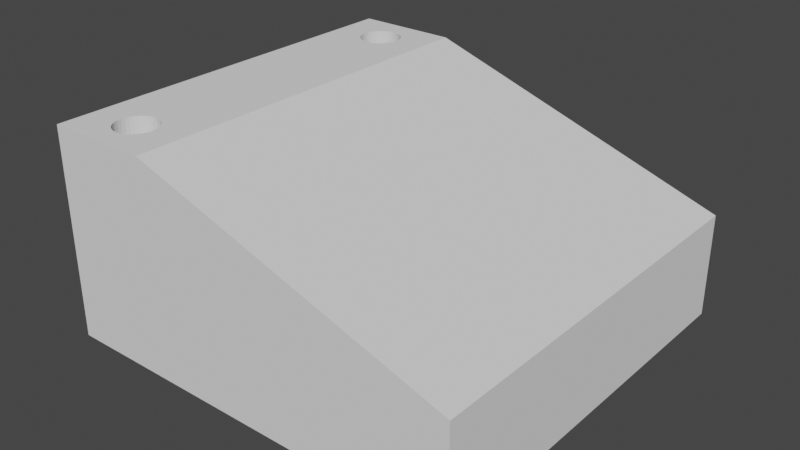 # Source: VTX_Backstop.blend  (saved by Blender 2.81.16; exported with 4.5.12 LTS)
import bpy
from mathutils import Matrix  # noqa: F401  (used for matrix-valued properties, if any)

bpy.ops.wm.read_factory_settings(use_empty=True)
scene = bpy.context.scene
scene.name = 'Scene'

# ---- collections
col_collection = bpy.data.collections.new('Collection'); scene.collection.children.link(col_collection)

# ---- world
world_world = bpy.data.worlds.new('World'); scene.world = world_world
world_world.use_nodes = True; world_world.node_tree.nodes.clear()
_N = world_world.node_tree.nodes; _L = world_world.node_tree.links
n0 = _N.new('ShaderNodeOutputWorld'); n0.name = 'World Output'; n0.location = (300, 300)
n1 = _N.new('ShaderNodeBackground'); n1.name = 'Background'; n1.location = (10, 300)
n1.inputs[0].default_value = (0.05088, 0.05088, 0.05088, 1.0)
_L.new(n1.outputs[0], n0.inputs[0])
n0.is_active_output = True
world_world.color = (0.05088, 0.05088, 0.05088)
world_world.use_sun_shadow = False
world_world.sun_shadow_jitter_overblur = 0.0

# ---- meshes
me_plane = bpy.data.meshes.new('Plane')
me_plane.from_pydata([(-1.0, -1.0, 0.0), (1.0, -1.0, 0.0), (-1.0, 1.0, 0.0), (1.0, 1.0, 0.0), (-2.384e-07, 0.8947, 0.0), (0.07804, 0.8927, 0.0), (0.1531, 0.8867, 0.0), (0.2222, 0.877, 0.0), (0.2828, 0.8639, 0.0), (0.3326, 0.848, 0.0), (0.3696, 0.8298, 0.0), (0.3923, 0.81, 0.0), (0.4, 0.7895, 0.0), (0.3923, 0.7689, 0.0), (0.3696, 0.7492, 0.0), (0.3326, 0.731, 0.0), (0.2828, 0.715, 0.0), (0.2222, 0.702, 0.0), (0.1531, 0.6922, 0.0), (0.07804, 0.6862, 0.0), (-2.384e-07, 0.6842, 0.0), (-0.07804, 0.6862, 0.0), (-0.1531, 0.6922, 0.0), (-0.2222, 0.702, 0.0), (-0.2828, 0.715, 0.0), (-0.3326, 0.731, 0.0), (-0.3696, 0.7492, 0.0), (-0.3923, 0.7689, 0.0), (-0.4, 0.7895, 0.0), (-0.3923, 0.81, 0.0), (-0.3696, 0.8298, 0.0), (-0.3326, 0.848, 0.0), (-0.2828, 0.8639, 0.0), (-0.2222, 0.877, 0.0), (-0.1531, 0.8867, 0.0), (-0.07804, 0.8927, 0.0), (-2.98e-07, -0.6842, 0.0), (0.07804, -0.6862, 0.0), (0.1531, -0.6922, 0.0), (0.2222, -0.702, 0.0), (0.2828, -0.715, 0.0), (0.3326, -0.731, 0.0), (0.3696, -0.7492, 0.0), (0.3923, -0.7689, 0.0), (0.4, -0.7895, 0.0), (0.3923, -0.81, 0.0), (0.3696, -0.8298, 0.0), (0.3326, -0.848, 0.0), (0.2828, -0.8639, 0.0), (0.2222, -0.877, 0.0), (0.1531, -0.8867, 0.0), (0.07804, -0.8927, 0.0), (-2.31e-07, -0.8947, 0.0), (-0.07804, -0.8927, 0.0), (-0.1531, -0.8867, 0.0), (-0.2222, -0.877, 0.0), (-0.2828, -0.8639, 0.0), (-0.3326, -0.848, 0.0), (-0.3696, -0.8298, 0.0), (-0.3923, -0.81, 0.0), (-0.4, -0.7895, 0.0), (-0.3923, -0.7689, 0.0), (-0.3696, -0.7492, 0.0), (-0.3326, -0.731, 0.0), (-0.2828, -0.715, 0.0), (-0.2222, -0.702, 0.0), (-0.1531, -0.6922, 0.0), (-0.07804, -0.6862, 0.0), (-1.0, 1.0, 2.0), (-1.0, -1.0, 2.0), (1.0, -1.0, 2.0), (1.0, 1.0, 2.0), (-2.384e-07, 0.8947, 2.0), (0.07804, 0.8927, 2.0), (0.1531, 0.8867, 2.0), (0.2222, 0.877, 2.0), (0.2828, 0.8639, 2.0), (0.3326, 0.848, 2.0), (0.3696, 0.8298, 2.0), (0.3923, 0.81, 2.0), (0.4, 0.7895, 2.0), (0.3923, 0.7689, 2.0), (0.3696, 0.7492, 2.0), (0.3326, 0.731, 2.0), (0.2828, 0.715, 2.0), (0.2222, 0.702, 2.0), (0.1531, 0.6922, 2.0), (0.07804, 0.6862, 2.0), (-2.384e-07, 0.6842, 2.0), (-0.07804, 0.6862, 2.0), (-0.1531, 0.6922, 2.0), (-0.2222, 0.702, 2.0), (-0.2828, 0.715, 2.0), (-0.3326, 0.731, 2.0), (-0.3696, 0.7492, 2.0), (-0.3923, 0.7689, 2.0), (-0.4, 0.7895, 2.0), (-0.3923, 0.81, 2.0), (-0.3696, 0.8298, 2.0), (-0.3326, 0.848, 2.0), (-0.2828, 0.8639, 2.0), (-0.2222, 0.877, 2.0), (-0.1531, 0.8867, 2.0), (-0.07804, 0.8927, 2.0), (-2.98e-07, -0.6842, 2.0), (0.07804, -0.6862, 2.0), (0.1531, -0.6922, 2.0), (0.2222, -0.702, 2.0), (0.2828, -0.715, 2.0), (0.3326, -0.731, 2.0), (0.3696, -0.7492, 2.0), (0.3923, -0.7689, 2.0), (0.4, -0.7895, 2.0), (0.3923, -0.81, 2.0), (0.3696, -0.8298, 2.0), (0.3326, -0.848, 2.0), (0.2828, -0.8639, 2.0), (0.2222, -0.877, 2.0), (0.1531, -0.8867, 2.0), (0.07804, -0.8927, 2.0), (-2.31e-07, -0.8947, 2.0), (-0.07804, -0.8927, 2.0), (-0.1531, -0.8867, 2.0), (-0.2222, -0.877, 2.0), (-0.2828, -0.8639, 2.0), (-0.3326, -0.848, 2.0), (-0.3696, -0.8298, 2.0), (-0.3923, -0.81, 2.0), (-0.4, -0.7895, 2.0), (-0.3923, -0.7689, 2.0), (-0.3696, -0.7492, 2.0), (-0.3326, -0.731, 2.0), (-0.2828, -0.715, 2.0), (-0.2222, -0.702, 2.0), (-0.1531, -0.6922, 2.0), (-0.07804, -0.6862, 2.0), (7.0, -1.0, 0.0), (7.0, 1.0, 0.0), (7.0, -1.0, 1.0), (7.0, 1.0, 1.0), (-1.0, -0.5263, 1.5), (-1.0, -0.5263, 0.1), (-1.0, 0.5263, 0.1), (-1.0, 0.5263, 1.5), (7.0, -0.05263, 0.6), (7.0, -0.05263, 0.4), (7.0, 0.05263, 0.4), (7.0, 0.05263, 0.6), (4.004, 0.1683, 0.9371), (4.123, 0.167, 0.9236), (4.241, 0.1592, 0.9104), (4.351, 0.1449, 0.898), (4.45, 0.1245, 0.8869), (4.532, 0.09888, 0.8777), (4.594, 0.06892, 0.8707), (4.632, 0.03592, 0.8664), (4.645, 0.001345, 0.8649), (4.632, -0.03326, 0.8664), (4.594, -0.06634, 0.8707), (4.532, -0.09642, 0.8777), (4.45, -0.1223, 0.8869), (4.351, -0.1428, 0.898), (4.241, -0.1573, 0.9104), (4.123, -0.1654, 0.9236), (4.004, -0.167, 0.9371), (3.887, -0.1621, 0.9502), (3.777, -0.1512, 0.9626), (3.677, -0.1349, 0.9738), (3.592, -0.1138, 0.9835), (3.522, -0.08885, 0.9912), (3.471, -0.06091, 0.997), (3.44, -0.03094, 1.0), (3.43, 6.156e-05, 1.002), (3.44, 0.03108, 1.0), (3.471, 0.06112, 0.997), (3.522, 0.08917, 0.9912), (3.592, 0.1143, 0.9835), (3.677, 0.1355, 0.9738), (3.777, 0.1521, 0.9626), (3.887, 0.1632, 0.9502)], [], [(0, 60, 59, 58, 57, 56, 55, 54, 53, 52, 51, 50, 49, 48, 47, 46, 45, 44, 1), (61, 60, 0, 2, 28, 27, 26, 25, 24, 23, 22, 21, 20, 19, 18, 17, 16, 15, 14, 13, 12, 3, 1, 44, 43, 42, 41, 40, 39, 38, 37, 36, 67, 66, 65, 64, 63, 62), (2, 3, 12, 11, 10, 9, 8, 7, 6, 5, 4, 35, 34, 33, 32, 31, 30, 29, 28), (69, 70, 112, 113, 114, 115, 116, 117, 118, 119, 120, 121, 122, 123, 124, 125, 126, 127, 128), (129, 130, 131, 132, 133, 134, 135, 104, 105, 106, 107, 108, 109, 110, 111, 112, 70, 71, 80, 81, 82, 83, 84, 85, 86, 87, 88, 89, 90, 91, 92, 93, 94, 95, 96, 68, 69, 128), (68, 96, 97, 98, 99, 100, 101, 102, 103, 72, 73, 74, 75, 76, 77, 78, 79, 80, 71), (11, 12, 80, 79), (64, 65, 133, 132), (38, 39, 107, 106), (12, 13, 81, 80), (65, 66, 134, 133), (39, 40, 108, 107), (13, 14, 82, 81), (66, 67, 135, 134), (40, 41, 109, 108), (14, 15, 83, 82), (67, 36, 104, 135), (41, 42, 110, 109), (15, 16, 84, 83), (42, 43, 111, 110), (16, 17, 85, 84), (43, 44, 112, 111), (17, 18, 86, 85), (44, 45, 113, 112), (18, 19, 87, 86), (45, 46, 114, 113), (19, 20, 88, 87), (46, 47, 115, 114), (20, 21, 89, 88), (47, 48, 116, 115), (21, 22, 90, 89), (48, 49, 117, 116), (22, 23, 91, 90), (49, 50, 118, 117), (23, 24, 92, 91), (50, 51, 119, 118), (24, 25, 93, 92), (51, 52, 120, 119), (25, 26, 94, 93), (52, 53, 121, 120), (26, 27, 95, 94), (2, 142, 143, 140, 69, 68), (53, 54, 122, 121), (27, 28, 96, 95), (0, 1, 70, 69), (54, 55, 123, 122), (28, 29, 97, 96), (70, 1, 136, 138), (55, 56, 124, 123), (29, 30, 98, 97), (3, 2, 68, 71), (56, 57, 125, 124), (30, 31, 99, 98), (4, 5, 73, 72), (57, 58, 126, 125), (31, 32, 100, 99), (5, 6, 74, 73), (58, 59, 127, 126), (32, 33, 101, 100), (6, 7, 75, 74), (59, 60, 128, 127), (33, 34, 102, 101), (7, 8, 76, 75), (60, 61, 129, 128), (34, 35, 103, 102), (8, 9, 77, 76), (61, 62, 130, 129), (35, 4, 72, 103), (9, 10, 78, 77), (62, 63, 131, 130), (36, 37, 105, 104), (10, 11, 79, 78), (63, 64, 132, 131), (37, 38, 106, 105), (136, 145, 144, 147, 139, 138), (71, 70, 138, 139), (1, 3, 137, 136), (3, 71, 139, 137), (69, 140, 141, 142, 2, 0), (139, 147, 146, 145, 136, 137), (145, 146, 142, 141), (146, 147, 143, 142), (147, 144, 140, 164, 163, 162, 161, 160, 159, 158, 157, 156, 155, 154, 153, 152, 151, 150, 149, 148, 143), (144, 145, 141, 140), (144, 147, 146, 145), (143, 148, 179, 178, 177, 176, 175, 174, 173, 172, 171, 170, 169, 168, 167, 166, 165, 164, 140), (165, 166, 167, 168, 169, 170, 171, 172, 173, 174, 175, 176, 177, 178, 179, 148, 149, 150, 151, 152, 153, 154, 155, 156, 157, 158, 159, 160, 161, 162, 163, 164)])
_uv = me_plane.uv_layers.new(name='UVMap')
_uv.uv.foreach_set('vector', [0.0, 0.0, 0.3, 0.1053, 0.3038, 0.095, 0.3152, 0.08512, 0.3337, 0.07602, 0.3586, 0.06805, 0.3889, 0.0615, 0.4235, 0.05664, 0.461, 0.05364, 0.5, 0.05263, 0.539, 0.05364, 0.5765, 0.05664, 0.6111, 0.0615, 0.6414, 0.06805, 0.6663, 0.07602, 0.6848, 0.08512, 0.6962, 0.095, 0.7, 0.1053, 1.0, 0.0, 0.3038, 0.1155, 0.3, 0.1053, 0.0, 0.0, 0.0, 1.0, 0.3, 0.8947, 0.3038, 0.8845, 0.3152, 0.8746, 0.3337, 0.8655, 0.3586, 0.8575, 0.3889, 0.851, 0.4235, 0.8461, 0.461, 0.8431, 0.5, 0.8421, 0.539, 0.8431, 0.5765, 0.8461, 0.6111, 0.851, 0.6414, 0.8575, 0.6663, 0.8655, 0.6848, 0.8746, 0.6962, 0.8845, 0.7, 0.8947, 1.0, 1.0, 1.0, 0.0, 0.7, 0.1053, 0.6962, 0.1155, 0.6848, 0.1254, 0.6663, 0.1345, 0.6414, 0.1425, 0.6111, 0.149, 0.5765, 0.1539, 0.539, 0.1569, 0.5, 0.1579, 0.461, 0.1569, 0.4235, 0.1539, 0.3889, 0.149, 0.3586, 0.1425, 0.3337, 0.1345, 0.3152, 0.1254, 0.0, 1.0, 1.0, 1.0, 0.7, 0.8947, 0.6962, 0.905, 0.6848, 0.9149, 0.6663, 0.924, 0.6414, 0.932, 0.6111, 0.9385, 0.5765, 0.9434, 0.539, 0.9464, 0.5, 0.9474, 0.461, 0.9464, 0.4235, 0.9434, 0.3889, 0.9385, 0.3586, 0.932, 0.3337, 0.924, 0.3152, 0.9149, 0.3038, 0.905, 0.3, 0.8947, 0.0, 0.0, 1.0, 0.0, 0.7, 0.1053, 0.6962, 0.095, 0.6848, 0.08512, 0.6663, 0.07602, 0.6414, 0.06805, 0.6111, 0.0615, 0.5765, 0.05664, 0.539, 0.05364, 0.5, 0.05263, 0.461, 0.05364, 0.4235, 0.05664, 0.3889, 0.0615, 0.3586, 0.06805, 0.3337, 0.07602, 0.3152, 0.08512, 0.3038, 0.095, 0.3, 0.1053, 0.3038, 0.1155, 0.3152, 0.1254, 0.3337, 0.1345, 0.3586, 0.1425, 0.3889, 0.149, 0.4235, 0.1539, 0.461, 0.1569, 0.5, 0.1579, 0.539, 0.1569, 0.5765, 0.1539, 0.6111, 0.149, 0.6414, 0.1425, 0.6663, 0.1345, 0.6848, 0.1254, 0.6962, 0.1155, 0.7, 0.1053, 1.0, 0.0, 1.0, 1.0, 0.7, 0.8947, 0.6962, 0.8845, 0.6848, 0.8746, 0.6663, 0.8655, 0.6414, 0.8575, 0.6111, 0.851, 0.5765, 0.8461, 0.539, 0.8431, 0.5, 0.8421, 0.461, 0.8431, 0.4235, 0.8461, 0.3889, 0.851, 0.3586, 0.8575, 0.3337, 0.8655, 0.3152, 0.8746, 0.3038, 0.8845, 0.3, 0.8947, 0.0, 1.0, 0.0, 0.0, 0.3, 0.1053, 0.0, 1.0, 0.3, 0.8947, 0.3038, 0.905, 0.3152, 0.9149, 0.3337, 0.924, 0.3586, 0.932, 0.3889, 0.9385, 0.4235, 0.9434, 0.461, 0.9464, 0.5, 0.9474, 0.539, 0.9464, 0.5765, 0.9434, 0.6111, 0.9385, 0.6414, 0.932, 0.6663, 0.924, 0.6848, 0.9149, 0.6962, 0.905, 0.7, 0.8947, 1.0, 1.0, 0.6962, 0.905, 0.7, 0.8947, 0.7, 0.8947, 0.6962, 0.905, 0.3586, 0.1425, 0.3889, 0.149, 0.3889, 0.149, 0.3586, 0.1425, 0.5765, 0.1539, 0.6111, 0.149, 0.6111, 0.149, 0.5765, 0.1539, 0.7, 0.8947, 0.6962, 0.8845, 0.6962, 0.8845, 0.7, 0.8947, 0.3889, 0.149, 0.4235, 0.1539, 0.4235, 0.1539, 0.3889, 0.149, 0.6111, 0.149, 0.6414, 0.1425, 0.6414, 0.1425, 0.6111, 0.149, 0.6962, 0.8845, 0.6848, 0.8746, 0.6848, 0.8746, 0.6962, 0.8845, 0.4235, 0.1539, 0.461, 0.1569, 0.461, 0.1569, 0.4235, 0.1539, 0.6414, 0.1425, 0.6663, 0.1345, 0.6663, 0.1345, 0.6414, 0.1425, 0.6848, 0.8746, 0.6663, 0.8655, 0.6663, 0.8655, 0.6848, 0.8746, 0.461, 0.1569, 0.5, 0.1579, 0.5, 0.1579, 0.461, 0.1569, 0.6663, 0.1345, 0.6848, 0.1254, 0.6848, 0.1254, 0.6663, 0.1345, 0.6663, 0.8655, 0.6414, 0.8575, 0.6414, 0.8575, 0.6663, 0.8655, 0.6848, 0.1254, 0.6962, 0.1155, 0.6962, 0.1155, 0.6848, 0.1254, 0.6414, 0.8575, 0.6111, 0.851, 0.6111, 0.851, 0.6414, 0.8575, 0.6962, 0.1155, 0.7, 0.1053, 0.7, 0.1053, 0.6962, 0.1155, 0.6111, 0.851, 0.5765, 0.8461, 0.5765, 0.8461, 0.6111, 0.851, 0.7, 0.1053, 0.6962, 0.095, 0.6962, 0.095, 0.7, 0.1053, 0.5765, 0.8461, 0.539, 0.8431, 0.539, 0.8431, 0.5765, 0.8461, 0.6962, 0.095, 0.6848, 0.08512, 0.6848, 0.08512, 0.6962, 0.095, 0.539, 0.8431, 0.5, 0.8421, 0.5, 0.8421, 0.539, 0.8431, 0.6848, 0.08512, 0.6663, 0.07602, 0.6663, 0.07602, 0.6848, 0.08512, 0.5, 0.8421, 0.461, 0.8431, 0.461, 0.8431, 0.5, 0.8421, 0.6663, 0.07602, 0.6414, 0.06805, 0.6414, 0.06805, 0.6663, 0.07602, 0.461, 0.8431, 0.4235, 0.8461, 0.4235, 0.8461, 0.461, 0.8431, 0.6414, 0.06805, 0.6111, 0.0615, 0.6111, 0.0615, 0.6414, 0.06805, 0.4235, 0.8461, 0.3889, 0.851, 0.3889, 0.851, 0.4235, 0.8461, 0.6111, 0.0615, 0.5765, 0.05664, 0.5765, 0.05664, 0.6111, 0.0615, 0.3889, 0.851, 0.3586, 0.8575, 0.3586, 0.8575, 0.3889, 0.851, 0.5765, 0.05664, 0.539, 0.05364, 0.539, 0.05364, 0.5765, 0.05664, 0.3586, 0.8575, 0.3337, 0.8655, 0.3337, 0.8655, 0.3586, 0.8575, 0.539, 0.05364, 0.5, 0.05263, 0.5, 0.05263, 0.539, 0.05364, 0.3337, 0.8655, 0.3152, 0.8746, 0.3152, 0.8746, 0.3337, 0.8655, 0.5, 0.05263, 0.461, 0.05364, 0.461, 0.05364, 0.5, 0.05263, 0.3152, 0.8746, 0.3038, 0.8845, 0.3038, 0.8845, 0.3152, 0.8746, 0.0, 1.0, 0.0, 0.7632, 0.0, 0.7632, 0.0, 0.2368, 0.0, 0.0, 0.0, 1.0, 0.461, 0.05364, 0.4235, 0.05664, 0.4235, 0.05664, 0.461, 0.05364, 0.3038, 0.8845, 0.3, 0.8947, 0.3, 0.8947, 0.3038, 0.8845, 0.0, 0.0, 1.0, 0.0, 1.0, 0.0, 0.0, 0.0, 0.4235, 0.05664, 0.3889, 0.0615, 0.3889, 0.0615, 0.4235, 0.05664, 0.3, 0.8947, 0.3038, 0.905, 0.3038, 0.905, 0.3, 0.8947, 1.0, 0.0, 1.0, 0.0, 1.0, 0.0, 1.0, 0.0, 0.3889, 0.0615, 0.3586, 0.06805, 0.3586, 0.06805, 0.3889, 0.0615, 0.3038, 0.905, 0.3152, 0.9149, 0.3152, 0.9149, 0.3038, 0.905, 1.0, 1.0, 0.0, 1.0, 0.0, 1.0, 1.0, 1.0, 0.3586, 0.06805, 0.3337, 0.07602, 0.3337, 0.07602, 0.3586, 0.06805, 0.3152, 0.9149, 0.3337, 0.924, 0.3337, 0.924, 0.3152, 0.9149, 0.5, 0.9474, 0.539, 0.9464, 0.539, 0.9464, 0.5, 0.9474, 0.3337, 0.07602, 0.3152, 0.08512, 0.3152, 0.08512, 0.3337, 0.07602, 0.3337, 0.924, 0.3586, 0.932, 0.3586, 0.932, 0.3337, 0.924, 0.539, 0.9464, 0.5765, 0.9434, 0.5765, 0.9434, 0.539, 0.9464, 0.3152, 0.08512, 0.3038, 0.095, 0.3038, 0.095, 0.3152, 0.08512, 0.3586, 0.932, 0.3889, 0.9385, 0.3889, 0.9385, 0.3586, 0.932, 0.5765, 0.9434, 0.6111, 0.9385, 0.6111, 0.9385, 0.5765, 0.9434, 0.3038, 0.095, 0.3, 0.1053, 0.3, 0.1053, 0.3038, 0.095, 0.3889, 0.9385, 0.4235, 0.9434, 0.4235, 0.9434, 0.3889, 0.9385, 0.6111, 0.9385, 0.6414, 0.932, 0.6414, 0.932, 0.6111, 0.9385, 0.3, 0.1053, 0.3038, 0.1155, 0.3038, 0.1155, 0.3, 0.1053, 0.4235, 0.9434, 0.461, 0.9464, 0.461, 0.9464, 0.4235, 0.9434, 0.6414, 0.932, 0.6663, 0.924, 0.6663, 0.924, 0.6414, 0.932, 0.3038, 0.1155, 0.3152, 0.1254, 0.3152, 0.1254, 0.3038, 0.1155, 0.461, 0.9464, 0.5, 0.9474, 0.5, 0.9474, 0.461, 0.9464, 0.6663, 0.924, 0.6848, 0.9149, 0.6848, 0.9149, 0.6663, 0.924, 0.3152, 0.1254, 0.3337, 0.1345, 0.3337, 0.1345, 0.3152, 0.1254, 0.5, 0.1579, 0.539, 0.1569, 0.539, 0.1569, 0.5, 0.1579, 0.6848, 0.9149, 0.6962, 0.905, 0.6962, 0.905, 0.6848, 0.9149, 0.3337, 0.1345, 0.3586, 0.1425, 0.3586, 0.1425, 0.3337, 0.1345, 0.539, 0.1569, 0.5765, 0.1539, 0.5765, 0.1539, 0.539, 0.1569, 1.0, 0.0, 1.0, 0.4737, 1.0, 0.4737, 1.0, 0.5263, 1.0, 1.0, 1.0, 0.0, 1.0, 1.0, 1.0, 0.0, 1.0, 0.0, 1.0, 1.0, 1.0, 0.0, 1.0, 1.0, 1.0, 1.0, 1.0, 0.0, 1.0, 1.0, 1.0, 1.0, 1.0, 1.0, 1.0, 1.0, 0.0, 0.0, 0.0, 0.2368, 0.0, 0.2368, 0.0, 0.7632, 0.0, 1.0, 0.0, 0.0, 1.0, 1.0, 1.0, 0.5263, 1.0, 0.5263, 1.0, 0.4737, 1.0, 0.0, 1.0, 1.0, 1.0, 0.4737, 1.0, 0.5263, 0.0, 0.7632, 0.0, 0.2368, 1.0, 0.5263, 1.0, 0.5263, 0.0, 0.7632, 0.0, 0.7632, 1.0, 0.5263, 1.0, 0.4737, 0.0, 0.2368, 0.6255, 0.4165, 0.6404, 0.4173, 0.6551, 0.4213, 0.6689, 0.4286, 0.6812, 0.4389, 0.6915, 0.4518, 0.6992, 0.4668, 0.704, 0.4834, 0.7057, 0.5007, 0.704, 0.518, 0.6992, 0.5345, 0.6915, 0.5494, 0.6812, 0.5623, 0.6689, 0.5724, 0.6551, 0.5796, 0.6404, 0.5835, 0.6255, 0.5841, 0.0, 0.7632, 1.0, 0.4737, 1.0, 0.4737, 0.0, 0.2368, 0.0, 0.2368, 0.0, 0.0, 0.0, 0.0, 0.0, 0.0, 0.0, 0.0, 0.0, 0.7632, 0.6255, 0.5841, 0.6109, 0.5816, 0.5971, 0.576, 0.5847, 0.5678, 0.5739, 0.5571, 0.5653, 0.5446, 0.5589, 0.5306, 0.555, 0.5155, 0.5537, 0.5, 0.555, 0.4845, 0.5589, 0.4695, 0.5653, 0.4556, 0.5739, 0.4431, 0.5847, 0.4326, 0.5971, 0.4244, 0.6109, 0.419, 0.6255, 0.4165, 0.0, 0.2368, 0.6109, 0.419, 0.5971, 0.4244, 0.5847, 0.4326, 0.5739, 0.4431, 0.5653, 0.4556, 0.5589, 0.4695, 0.555, 0.4845, 0.5537, 0.5, 0.555, 0.5155, 0.5589, 0.5306, 0.5653, 0.5446, 0.5739, 0.5571, 0.5847, 0.5678, 0.5971, 0.576, 0.6109, 0.5816, 0.6255, 0.5841, 0.6404, 0.5835, 0.6551, 0.5796, 0.6689, 0.5724, 0.6812, 0.5623, 0.6915, 0.5494, 0.6992, 0.5345, 0.704, 0.518, 0.7057, 0.5007, 0.704, 0.4834, 0.6992, 0.4668, 0.6915, 0.4518, 0.6812, 0.4389, 0.6689, 0.4286, 0.6551, 0.4213, 0.6404, 0.4173, 0.6255, 0.4165])
me_plane.use_remesh_fix_poles = True
me_plane.use_remesh_preserve_attributes = False
me_plane.use_mirror_vertex_groups = False
me_plane.update()
me_circle_003 = bpy.data.meshes.new('Circle.003')
me_circle_003.from_pydata([(0.0, 0.2, 0.0), (-0.03902, 0.1962, 0.0), (-0.07654, 0.1848, 0.0), (-0.1111, 0.1663, 0.0), (-0.1414, 0.1414, 0.0), (-0.1663, 0.1111, 0.0), (-0.1848, 0.07654, 0.0), (-0.1962, 0.03902, 0.0), (-0.2, 1.51e-08, 0.0), (-0.1962, -0.03902, 0.0), (-0.1848, -0.07654, 0.0), (-0.1663, -0.1111, 0.0), (-0.1414, -0.1414, 0.0), (-0.1111, -0.1663, 0.0), (-0.07654, -0.1848, 0.0), (-0.03902, -0.1962, 0.0), (6.517e-08, -0.2, 0.0), (0.03902, -0.1962, 0.0), (0.07654, -0.1848, 0.0), (0.1111, -0.1663, 0.0), (0.1414, -0.1414, 0.0), (0.1663, -0.1111, 0.0), (0.1848, -0.07654, 0.0), (0.1962, -0.03902, 0.0), (0.2, 1.931e-07, 0.0), (0.1962, 0.03902, 0.0), (0.1848, 0.07654, 0.0), (0.1663, 0.1111, 0.0), (0.1414, 0.1414, 0.0), (0.1111, 0.1663, 0.0), (0.07654, 0.1848, 0.0), (0.03902, 0.1962, 0.0)], [(1, 0), (2, 1), (3, 2), (4, 3), (5, 4), (6, 5), (7, 6), (8, 7), (9, 8), (10, 9), (11, 10), (12, 11), (13, 12), (14, 13), (15, 14), (16, 15), (17, 16), (18, 17), (19, 18), (20, 19), (21, 20), (22, 21), (23, 22), (24, 23), (25, 24), (26, 25), (27, 26), (28, 27), (29, 28), (30, 29), (31, 30), (0, 31)], [])
_uv = me_circle_003.uv_layers.new(name='UVMap')
_uv.uv.foreach_set('vector', [])
me_circle_003.use_remesh_fix_poles = True
me_circle_003.use_remesh_preserve_attributes = False
me_circle_003.use_mirror_vertex_groups = False
me_circle_003.update()

# ---- objects
ob_plane = bpy.data.objects.new('Plane', me_plane)
ob_circle = bpy.data.objects.new('Circle', me_circle_003)

# ---- transforms, parenting, visibility, modifiers, constraints
ob_plane.location = (0.0, 0.0, 0.0)
ob_plane.scale = (0.5, 1.9, 1.0)
ob_plane.lineart.crease_threshold = 0.0
ob_circle.location = (2.0, 0.0, 1.55)
ob_circle.rotation_euler = (0.0, 0.3316, 0.0)
ob_circle.scale = (1.5, 1.5, 1.0)
ob_circle.lineart.crease_threshold = 0.0

# ---- collection membership
col_collection.objects.link(ob_plane)
col_collection.objects.link(ob_circle)

# ---- scene / render settings (as saved in the file)
scene.frame_start = 1; scene.frame_end = 250; scene.frame_set(1)
scene.render.engine = 'BLENDER_EEVEE_NEXT'
scene.cycles.use_denoising = False
scene.cycles.samples = 128
scene.cycles.sampling_pattern = 'TABULATED_SOBOL'
scene.cycles.use_adaptive_sampling = False
scene.cycles.use_light_tree = False
scene.view_settings.view_transform = 'Filmic'
scene.unit_settings.scale_length = 0.01
bpy.context.view_layer.update()

# ---- added for rendering (the .blend has no active camera and no usable light): camera, sun
cam_auto = bpy.data.cameras.new('AutoCamera')
cam_auto.lens = 50.0
cam_auto.sensor_width = 36.0
cam_auto.clip_end = 1000.0
ob_auto_camera = bpy.data.objects.new('AutoCamera', cam_auto)
scene.collection.objects.link(ob_auto_camera)
ob_auto_camera.location = (6.92974, -6.51568, 5.34379)
ob_auto_camera.rotation_euler = (1.09748, -7.21219e-08, 0.694738)
scene.camera = ob_auto_camera
light_auto_sun = bpy.data.lights.new('AutoSun', 'SUN')
light_auto_sun.energy = 3.0
light_auto_sun.angle = 0.0523599
ob_auto_sun = bpy.data.objects.new('AutoSun', light_auto_sun)
scene.collection.objects.link(ob_auto_sun)
ob_auto_sun.rotation_euler = (0.872665, 0.174533, 0.523599)
bpy.context.view_layer.update()
